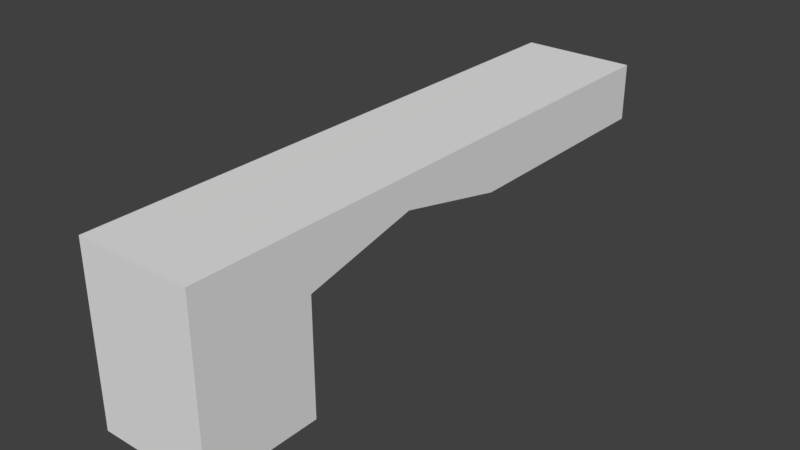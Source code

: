 # Source: HallWallTunnelRightWDoors_2x10x3.blend  (saved by Blender 2.79.0; exported with 4.5.12 LTS)
import bpy
from mathutils import Matrix  # noqa: F401  (used for matrix-valued properties, if any)

bpy.ops.wm.read_factory_settings(use_empty=True)
scene = bpy.context.scene
scene.name = 'Scene'

# ---- collections
col_collection_1 = bpy.data.collections.new('Collection 1'); scene.collection.children.link(col_collection_1)

# ---- materials (node trees are filled in below, after node groups)
mat_wall = bpy.data.materials.new('Wall')
mat_wall.alpha_threshold = 0.0
mat_wall.use_transparent_shadow = False
mat_wall.roughness = 0.5
mat_wall.specular_intensity = 0.0
mat_wall.line_color = (0.0, 0.0, 0.0, 1.0)
mat_wallwhite = bpy.data.materials.new('WallWhite')
mat_wallwhite.alpha_threshold = 0.0
mat_wallwhite.use_transparent_shadow = False
mat_wallwhite.roughness = 0.5
mat_wallwhite.specular_intensity = 0.0

# ---- material node trees

# ---- world
world_world = bpy.data.worlds.new('World'); scene.world = world_world
world_world.color = (0.05088, 0.05088, 0.05088)
world_world.use_sun_shadow = False
world_world.sun_shadow_jitter_overblur = 0.0
world_world.cycles.sampling_method = 'MANUAL'

# ---- meshes
me_hallwalltunnelright_wdoors_2x10x3 = bpy.data.meshes.new('HallWallTunnelRight_WDoors_2x10x3')
me_hallwalltunnelright_wdoors_2x10x3.from_pydata([(2.0, 7.816e-15, 1.788e-07), (0.0, 0.0, 0.0), (2.0, 3.0, -10.0), (2.0, 3.0, 6.656e-07), (-2.384e-07, 3.0, -2.881e-07), (1.788e-07, 3.0, -10.0), (2.0, -8.742e-08, -2.0), (9.387e-08, -8.742e-08, -2.0), (2.0, 3.0, -2.0), (-1.563e-07, 3.0, -2.0), (7.803e-08, 3.0, -6.0), (2.0, 3.0, -6.0), (2.0, 2.0, -10.0), (2.0, 2.0, 5.647e-07), (-1.893e-07, 2.0, -2.294e-07), (2.402e-07, 2.0, -10.0), (-1.048e-07, 2.0, -2.0), (2.0, 2.0, -2.0), (2.0, 2.0, -6.0), (1.364e-07, 2.0, -6.0), (2.0, 3.0, -4.0), (-2.97e-08, 3.0, -4.0), (2.552e-08, 2.45, -4.0), (2.0, 2.45, -4.0)], [], [(6, 0, 1, 7), (8, 9, 4, 3), (17, 8, 3, 13), (13, 3, 4, 14), (19, 10, 5, 15), (14, 4, 9, 16), (23, 20, 8, 17), (20, 21, 9, 8), (2, 5, 10, 11), (12, 2, 11, 18), (22, 21, 10, 19), (22, 19, 18, 23), (1, 14, 16, 7), (2, 12, 15, 5), (0, 13, 14, 1), (6, 17, 13, 0), (23, 17, 16, 22), (7, 16, 17, 6), (16, 9, 21, 22), (12, 18, 19, 15), (11, 10, 21, 20), (18, 11, 20, 23)])
me_hallwalltunnelright_wdoors_2x10x3.polygons.foreach_set('material_index', [1, 1, 1, 1, 1, 1, 1, 1, 1, 1, 1, 1, 1, 1, 1, 1, 1, 0, 1, 1, 1, 1])
_uv = me_hallwalltunnelright_wdoors_2x10x3.uv_layers.new(name='UVMap')
_uv.uv.foreach_set('vector', [0.3631, 0.1536, 0.3631, 0.4307, 0.1278, 0.4307, 0.1278, 0.1536, 0.2163, 0.1831, 0.2163, 0.3897, 0.04095, 0.3897, 0.04095, 0.1831, 0.23, 0.3249, 0.23, 0.4176, 0.04475, 0.4176, 0.04475, 0.3249, 0.3631, 0.7079, 0.3631, 0.8464, 0.1278, 0.8464, 0.1278, 0.7079, 0.4189, 0.3225, 0.4189, 0.4159, 0.04516, 0.4159, 0.04516, 0.3225, 0.9794, 0.3225, 0.9794, 0.4159, 0.7926, 0.4159, 0.7926, 0.3225, 0.4152, 0.3666, 0.4152, 0.4176, 0.23, 0.4176, 0.23, 0.3249, 0.3916, 0.1831, 0.3916, 0.3897, 0.2163, 0.3897, 0.2163, 0.1831, 0.9176, 0.1831, 0.9176, 0.3897, 0.567, 0.3897, 0.567, 0.1831, 0.9709, 0.3249, 0.9709, 0.4176, 0.6004, 0.4176, 0.6004, 0.3249, 0.6057, 0.3645, 0.6057, 0.4159, 0.4189, 0.4159, 0.4189, 0.3225, 0.002149, -0.002559, 0.9985, -0.00256, 0.9985, 0.9987, 0.002151, 0.9987, 0.9794, 0.1356, 0.9794, 0.3225, 0.7926, 0.3225, 0.7926, 0.1356, 0.9513, 0.4307, 0.8337, 0.4307, 0.8337, 0.1536, 0.9513, 0.1536, 0.3631, 0.4307, 0.3631, 0.7079, 0.1278, 0.7079, 0.1278, 0.4307, 0.23, 0.1397, 0.23, 0.3249, 0.04475, 0.3249, 0.04475, 0.1397, 0.9951, 0.999, 0.002022, 0.999, 0.00202, 0.001001, 0.9951, 0.0009992, 0.9999, 9.996e-05, 0.9999, 0.9999, 0.0001001, 0.9999, 9.99e-05, 0.0001, 0.7926, 0.3225, 0.7926, 0.4159, 0.6057, 0.4159, 0.6057, 0.3645, 0.8337, 0.4307, 0.3632, 0.4307, 0.3632, 0.1536, 0.8337, 0.1536, 0.567, 0.1831, 0.567, 0.3897, 0.3916, 0.3897, 0.3916, 0.1831, 0.6004, 0.3249, 0.6004, 0.4176, 0.4152, 0.4176, 0.4152, 0.3666])
me_hallwalltunnelright_wdoors_2x10x3.materials.append(mat_wall)
me_hallwalltunnelright_wdoors_2x10x3.materials.append(mat_wallwhite)
me_hallwalltunnelright_wdoors_2x10x3.use_remesh_preserve_volume = False
me_hallwalltunnelright_wdoors_2x10x3.use_remesh_preserve_attributes = False
me_hallwalltunnelright_wdoors_2x10x3.use_mirror_vertex_groups = False
me_hallwalltunnelright_wdoors_2x10x3.update()

# ---- objects
ob_hallwalltunnelright_wdoors_2x10x3 = bpy.data.objects.new('HallWallTunnelRight_WDoors_2x10x3', me_hallwalltunnelright_wdoors_2x10x3)

# ---- transforms, parenting, visibility, modifiers, constraints
ob_hallwalltunnelright_wdoors_2x10x3.location = (-1.192e-07, 1.788e-07, 0.0)
ob_hallwalltunnelright_wdoors_2x10x3.rotation_euler = (1.571, 0.0, 0.0)
ob_hallwalltunnelright_wdoors_2x10x3.lock_rotations_4d = False
ob_hallwalltunnelright_wdoors_2x10x3.empty_display_type = 'ARROWS'
ob_hallwalltunnelright_wdoors_2x10x3.lineart.crease_threshold = 0.0

# ---- collection membership
col_collection_1.objects.link(ob_hallwalltunnelright_wdoors_2x10x3)

# ---- scene / render settings (as saved in the file)
scene.frame_start = 1; scene.frame_end = 250; scene.frame_set(79)
scene.render.engine = 'BLENDER_EEVEE_NEXT'
scene.render.resolution_percentage = 50
scene.render.dither_intensity = 0.0
scene.cycles.use_denoising = False
scene.cycles.samples = 128
scene.cycles.sampling_pattern = 'TABULATED_SOBOL'
scene.cycles.use_adaptive_sampling = False
scene.cycles.use_light_tree = False
scene.cycles.blur_glossy = 0.0
scene.cycles.sample_clamp_indirect = 0.0
scene.view_settings.view_transform = 'Standard'
bpy.context.view_layer.update()

# ---- added for rendering (the .blend has no active camera and no usable light): camera, sun
cam_auto = bpy.data.cameras.new('AutoCamera')
cam_auto.lens = 50.0
cam_auto.sensor_width = 36.0
cam_auto.clip_end = 1000.0
ob_auto_camera = bpy.data.objects.new('AutoCamera', cam_auto)
scene.collection.objects.link(ob_auto_camera)
ob_auto_camera.location = (10.8353, -6.80233, 9.36822)
ob_auto_camera.rotation_euler = (1.09748, -7.21219e-08, 0.694738)
scene.camera = ob_auto_camera
light_auto_sun = bpy.data.lights.new('AutoSun', 'SUN')
light_auto_sun.energy = 3.0
light_auto_sun.angle = 0.0523599
ob_auto_sun = bpy.data.objects.new('AutoSun', light_auto_sun)
scene.collection.objects.link(ob_auto_sun)
ob_auto_sun.rotation_euler = (0.872665, 0.174533, 0.523599)
bpy.context.view_layer.update()
